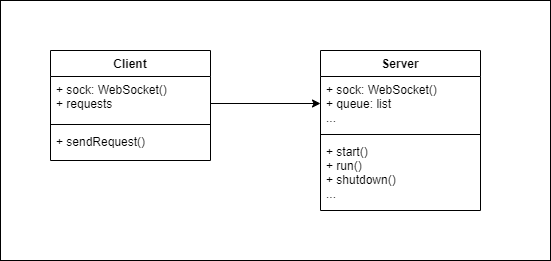

The diagram above was exported from draw.io. Its source (the exported page's mxGraphModel, read from the mxfile embedded in the PNG):
<mxGraphModel dx="1422" dy="705" grid="1" gridSize="10" guides="1" tooltips="1" connect="1" arrows="1" fold="1" page="1" pageScale="1" pageWidth="827" pageHeight="1169" math="0" shadow="0">
  <root>
    <mxCell id="WIyWlLk6GJQsqaUBKTNV-0" />
    <mxCell id="WIyWlLk6GJQsqaUBKTNV-1" parent="WIyWlLk6GJQsqaUBKTNV-0" />
    <mxCell id="rgj_Fmyvlx5J12Jays0f-33" value="Client" style="swimlane;fontStyle=1;align=center;verticalAlign=top;childLayout=stackLayout;horizontal=1;startSize=26;horizontalStack=0;resizeParent=1;resizeParentMax=0;resizeLast=0;collapsible=1;marginBottom=0;fillColor=none;" vertex="1" parent="WIyWlLk6GJQsqaUBKTNV-1">
      <mxGeometry x="680" y="250" width="160" height="110" as="geometry" />
    </mxCell>
    <mxCell id="rgj_Fmyvlx5J12Jays0f-34" value="+ sock: WebSocket()&#10;+ requests" style="text;strokeColor=none;fillColor=none;align=left;verticalAlign=top;spacingLeft=4;spacingRight=4;overflow=hidden;rotatable=0;points=[[0,0.5],[1,0.5]];portConstraint=eastwest;" vertex="1" parent="rgj_Fmyvlx5J12Jays0f-33">
      <mxGeometry y="26" width="160" height="44" as="geometry" />
    </mxCell>
    <mxCell id="rgj_Fmyvlx5J12Jays0f-35" value="" style="line;strokeWidth=1;fillColor=none;align=left;verticalAlign=middle;spacingTop=-1;spacingLeft=3;spacingRight=3;rotatable=0;labelPosition=right;points=[];portConstraint=eastwest;" vertex="1" parent="rgj_Fmyvlx5J12Jays0f-33">
      <mxGeometry y="70" width="160" height="8" as="geometry" />
    </mxCell>
    <mxCell id="rgj_Fmyvlx5J12Jays0f-36" value="+ sendRequest()" style="text;strokeColor=none;fillColor=none;align=left;verticalAlign=top;spacingLeft=4;spacingRight=4;overflow=hidden;rotatable=0;points=[[0,0.5],[1,0.5]];portConstraint=eastwest;" vertex="1" parent="rgj_Fmyvlx5J12Jays0f-33">
      <mxGeometry y="78" width="160" height="32" as="geometry" />
    </mxCell>
    <mxCell id="rgj_Fmyvlx5J12Jays0f-37" value="Server" style="swimlane;fontStyle=1;align=center;verticalAlign=top;childLayout=stackLayout;horizontal=1;startSize=26;horizontalStack=0;resizeParent=1;resizeParentMax=0;resizeLast=0;collapsible=1;marginBottom=0;fillColor=none;" vertex="1" parent="WIyWlLk6GJQsqaUBKTNV-1">
      <mxGeometry x="950" y="250" width="160" height="160" as="geometry" />
    </mxCell>
    <mxCell id="rgj_Fmyvlx5J12Jays0f-38" value="+ sock: WebSocket()&#10;+ queue: list&#10;..." style="text;strokeColor=none;fillColor=none;align=left;verticalAlign=top;spacingLeft=4;spacingRight=4;overflow=hidden;rotatable=0;points=[[0,0.5],[1,0.5]];portConstraint=eastwest;" vertex="1" parent="rgj_Fmyvlx5J12Jays0f-37">
      <mxGeometry y="26" width="160" height="54" as="geometry" />
    </mxCell>
    <mxCell id="rgj_Fmyvlx5J12Jays0f-39" value="" style="line;strokeWidth=1;fillColor=none;align=left;verticalAlign=middle;spacingTop=-1;spacingLeft=3;spacingRight=3;rotatable=0;labelPosition=right;points=[];portConstraint=eastwest;" vertex="1" parent="rgj_Fmyvlx5J12Jays0f-37">
      <mxGeometry y="80" width="160" height="8" as="geometry" />
    </mxCell>
    <mxCell id="rgj_Fmyvlx5J12Jays0f-40" value="+ start()&#10;+ run()&#10;+ shutdown()&#10;..." style="text;strokeColor=none;fillColor=none;align=left;verticalAlign=top;spacingLeft=4;spacingRight=4;overflow=hidden;rotatable=0;points=[[0,0.5],[1,0.5]];portConstraint=eastwest;" vertex="1" parent="rgj_Fmyvlx5J12Jays0f-37">
      <mxGeometry y="88" width="160" height="72" as="geometry" />
    </mxCell>
    <mxCell id="rgj_Fmyvlx5J12Jays0f-41" value="" style="endArrow=classic;html=1;" edge="1" parent="WIyWlLk6GJQsqaUBKTNV-1">
      <mxGeometry width="50" height="50" relative="1" as="geometry">
        <mxPoint x="840" y="303" as="sourcePoint" />
        <mxPoint x="950" y="303" as="targetPoint" />
      </mxGeometry>
    </mxCell>
    <mxCell id="rgj_Fmyvlx5J12Jays0f-42" value="" style="rounded=0;whiteSpace=wrap;html=1;fillColor=none;" vertex="1" parent="WIyWlLk6GJQsqaUBKTNV-1">
      <mxGeometry x="630" y="200" width="550" height="260" as="geometry" />
    </mxCell>
  </root>
</mxGraphModel>